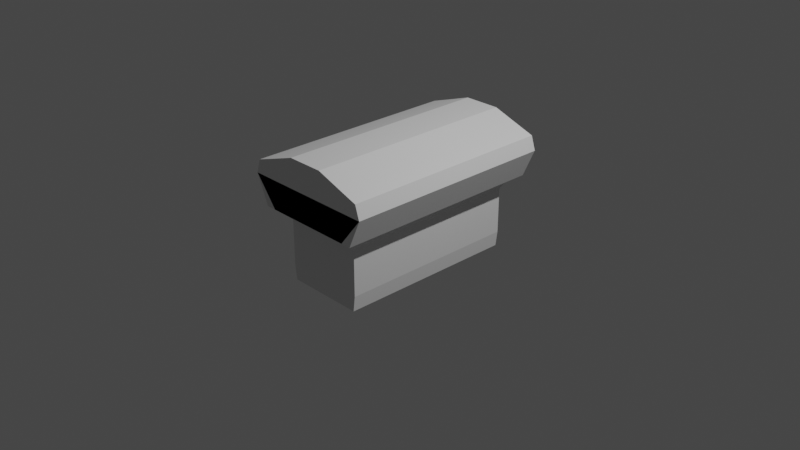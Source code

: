 # Source: 3DCharacterModel.blend  (saved by Blender 3.5.10; exported with 4.5.12 LTS)
import bpy
from mathutils import Matrix  # noqa: F401  (used for matrix-valued properties, if any)

bpy.ops.wm.read_factory_settings(use_empty=True)
scene = bpy.context.scene
scene.name = 'Scene'

# ---- collections
col_collection = bpy.data.collections.new('Collection'); scene.collection.children.link(col_collection)

# ---- materials (node trees are filled in below, after node groups)
mat_material = bpy.data.materials.new('Material')
mat_material.alpha_threshold = 0.0
mat_material.use_transparent_shadow = False
mat_material.roughness = 0.5
mat_material.line_color = (0.0, 0.0, 0.0, 1.0)

# ---- material node trees
mat_material.use_nodes = True; mat_material.node_tree.nodes.clear()
_N = mat_material.node_tree.nodes; _L = mat_material.node_tree.links
n0 = _N.new('ShaderNodeOutputMaterial'); n0.name = 'Material Output'; n0.location = (300, 300)
n1 = _N.new('ShaderNodeBsdfPrincipled'); n1.name = 'Principled BSDF'; n1.location = (10, 300)
n1.distribution = 'GGX'
n1.subsurface_method = 'RANDOM_WALK_SKIN'
n1.inputs[3].default_value = 1.45
n1.inputs[27].default_value = (0.0, 0.0, 0.0, 1.0)
n1.inputs[28].default_value = 1.0
_L.new(n1.outputs[0], n0.inputs[0])
n0.is_active_output = True

# ---- world
world_world = bpy.data.worlds.new('World'); scene.world = world_world
world_world.use_nodes = True; world_world.node_tree.nodes.clear()
_N = world_world.node_tree.nodes; _L = world_world.node_tree.links
n0 = _N.new('ShaderNodeOutputWorld'); n0.name = 'World Output'; n0.location = (300, 300)
n1 = _N.new('ShaderNodeBackground'); n1.name = 'Background'; n1.location = (10, 300)
n1.inputs[0].default_value = (0.05088, 0.05088, 0.05088, 1.0)
_L.new(n1.outputs[0], n0.inputs[0])
n0.is_active_output = True
world_world.color = (0.05088, 0.05088, 0.05088)
world_world.use_sun_shadow = False
world_world.sun_shadow_jitter_overblur = 0.0

# ---- cameras
cam_camera = bpy.data.cameras.new('Camera')
cam_camera.clip_end = 100.0
cam_camera.ortho_scale = 7.314

# ---- lights
light_light = bpy.data.lights.new('Light', 'POINT')
light_light.transmission_factor = 0.0
light_light.energy = 1000.0
light_light.shadow_soft_size = 0.1
light_light.shadow_maximum_resolution = 0.006
light_light.use_absolute_resolution = True

# ---- meshes
me_cube = bpy.data.meshes.new('Cube')
me_cube.from_pydata([(0.4422, 0.1396, -0.1058), (0.4422, 0.1444, -0.4813), (0.4422, -0.06722, -0.1058), (0.4422, -0.0769, -0.4813), (0.0, 0.3419, 0.1859), (0.0, -0.2411, 0.1859), (0.457, -0.07158, 0.1859), (0.457, 0.1512, 0.1859), (0.0, 0.3241, -0.4813), (0.0, -0.2297, -0.1058), (0.0, -0.255, -0.4813), (0.0, 0.3115, -0.1058), (0.0, 0.3621, 0.3171), (0.0, -0.2487, 0.3171), (0.4929, -0.07448, 0.3171), (0.4929, 0.159, 0.3171), (0.0, 0.3684, 0.4975), (0.0, -0.2645, 0.4975), (0.8094, -0.08053, 0.4975), (0.8094, 0.1614, 0.4975), (0.0, 0.3115, 0.7538), (0.0, -0.2329, 0.7538), (0.7061, -0.06843, 0.7538), (0.7061, 0.1396, 0.7538), (0.0, 0.2513, 0.852), (0.0, -0.1727, 0.852), (0.4929, -0.04545, 0.852), (0.4929, 0.1166, 0.852), (0.0, 0.1841, 0.9501), (0.0, -0.1814, 0.9501), (0.2476, -0.04877, 0.9501), (0.2476, 0.09091, 0.9501), (0.7457, -0.08053, 0.6257), (0.0, -0.2645, 0.6257), (0.0, 0.34, 0.6257), (0.7457, 0.1505, 0.6257), (0.4838, 0.1352, -0.7603), (0.4838, -0.09118, -0.7603), (0.4496, 0.1331, -0.5644), (0.0, 0.2944, -0.5644), (0.0, -0.2737, -0.5644), (0.4496, -0.08404, -0.5644), (0.1545, -0.2411, 0.1859), (0.1545, 0.3419, 0.1859), (0.1495, -0.255, -0.4813), (0.1495, 0.3115, -0.1058), (0.1495, 0.3241, -0.4813), (0.1495, -0.2297, -0.1058), (0.1667, -0.2487, 0.3171), (0.1667, 0.3621, 0.3171), (0.2737, -0.2645, 0.4975), (0.2737, 0.3684, 0.4975), (0.2388, -0.2329, 0.7538), (0.2388, 0.3115, 0.7538), (0.1667, -0.1727, 0.852), (0.1667, 0.2513, 0.852), (0.08373, -0.1814, 0.9501), (0.08373, 0.1841, 0.9501), (0.2521, 0.34, 0.6257), (0.2521, -0.2645, 0.6257), (0.0, -0.2924, -0.7603), (0.0, 0.3, -0.7603), (0.04658, -0.2737, -0.5644), (0.04658, 0.2944, -0.5644), (0.3156, 0.2614, 0.1859), (0.3054, -0.1798, -0.4813), (0.3054, 0.2389, -0.1058), (0.3404, 0.2763, 0.3171), (0.559, 0.281, 0.4975), (0.4876, 0.2389, 0.7538), (0.3404, 0.1945, 0.852), (0.171, 0.1447, 0.9501), (0.5149, 0.26, 0.6257), (0.0, -0.2074, -0.7603), (0.2612, -0.1936, -0.5644), (0.3156, -0.1695, 0.1859), (0.3054, 0.2483, -0.4813), (0.3054, -0.1611, -0.1058), (0.3404, -0.1751, 0.3171), (0.559, -0.1868, 0.4975), (0.4876, -0.1634, 0.7538), (0.3404, -0.119, 0.852), (0.171, -0.1254, 0.9501), (0.5149, -0.1868, 0.6257), (0.0, 0.2304, -0.7603), (0.0, -0.312, -0.6623), (0.0, 0.325, -0.6623), (0.4958, -0.09744, -0.6623), (0.008917, -0.312, -0.6623), (0.008917, 0.325, -0.6623), (0.192, -0.2214, -0.6623), (0.2612, 0.2263, -0.5644), (0.4958, 0.146, -0.6623), (0.192, 0.2494, -0.6623), (0.3942, 0.108, -1.914), (0.1427, 0.2266, -1.914), (0.4522, 0.1352, -1.05), (0.09518, 0.2304, -1.05), (0.09798, -0.1646, -1.05), (0.4504, -0.06534, -1.05), (0.4311, 0.08687, -1.429), (0.13, -0.1491, -1.429), (0.1295, 0.1821, -1.429), (0.4306, -0.07315, -1.429), (0.09633, 0.2304, -0.8187), (0.4775, -0.09118, -0.8187), (0.4775, 0.1352, -0.8187), (0.09633, -0.2074, -0.8187), (0.1141, 0.1809, -1.259), (0.4366, -0.06965, -1.259), (0.4406, 0.08568, -1.259), (0.1211, -0.1561, -1.259), (0.1432, -0.1257, -1.914), (0.1262, -0.1257, -1.914), (0.4112, 0.108, -1.914), (0.1256, 0.2266, -1.914), (0.1262, -0.1257, -2.001), (0.1256, 0.2266, -2.001), (0.4117, -0.05042, -1.914), (0.1456, 0.2005, -2.001), (0.3946, -0.05042, -1.914), (0.1461, -0.1026, -2.001), (0.4117, -0.05042, -2.001), (0.4112, 0.108, -2.001), (0.3917, -0.03782, -2.001), (0.3913, 0.09845, -2.001), (0.1385, 0.1878, -2.184), (0.06223, -0.1305, -2.184), (0.4613, -0.04605, -2.184), (0.3842, 0.08683, -2.184), (0.1149, 0.2008, -2.351), (0.1156, -0.4847, -2.351), (0.4151, -0.03796, -2.351), (0.4146, 0.09855, -2.351), (0.1116, 0.2067, -2.466), (0.1123, -0.4899, -2.466), (0.43, -0.04079, -2.466), (0.4295, 0.1007, -2.466), (0.3088, -0.2612, 1.206), (0.4156, -0.2844, 2.045), (0.2562, 0.3129, 1.244), (0.3145, 0.3058, 2.049), (2.625e-33, 0.3886, 1.162), (2.625e-33, 0.3886, 2.135), (0.3455, 0.3685, 1.601), (0.3358, 0.03506, 1.152), (0.4528, 0.01127, 2.127), (0.4715, -0.3222, 1.582), (2.625e-33, -0.378, 1.131), (2.625e-33, -0.378, 2.135), (2.625e-33, 0.5406, 1.588), (0.5819, 0.03506, 1.587), (2.625e-33, -0.5299, 1.58), (2.625e-33, 0.005325, 2.327), (0.1471, 0.3516, 1.202), (0.1837, 0.3479, 2.103), (0.343, 0.348, 1.864), (0.3064, 0.3517, 1.377), (0.3325, -0.1395, 1.162), (0.3017, 0.2027, 1.188), (0.3896, 0.1881, 2.107), (0.4577, -0.1665, 2.105), (0.4702, -0.3154, 1.856), (0.3962, -0.2994, 1.345), (0.1778, -0.3169, 1.164), (0.2519, -0.333, 2.101), (2.625e-33, 0.5014, 1.878), (0.1768, 0.4691, 1.597), (2.625e-33, 0.5014, 1.346), (0.4924, 0.2186, 1.595), (0.5696, 0.02317, 1.879), (0.579, -0.1559, 1.583), (0.4891, 0.03952, 1.334), (0.2635, -0.4406, 1.581), (2.625e-33, -0.4907, 1.877), (2.625e-33, -0.4907, 1.323), (2.625e-33, 0.2136, 1.036), (0.169, 0.02242, 1.046), (2.625e-33, -0.203, 1.015), (2.625e-33, 0.2136, 2.283), (2.625e-33, -0.203, 2.283), (0.2495, 0.006068, 2.263), (0.1785, 0.439, 1.87), (0.1609, 0.4398, 1.369), (0.4223, 0.2141, 1.356), (0.4825, 0.2042, 1.875), (0.5702, -0.1622, 1.869), (0.4834, -0.1435, 1.335), (0.222, -0.4079, 1.337), (0.2663, -0.4175, 1.864), (0.1568, 0.2054, 1.094), (0.1687, -0.1644, 1.068), (0.217, 0.1955, 2.228), (0.2555, -0.1832, 2.228), (0.4034, 0.09423, -2.289), (0.4322, -0.04095, -2.289), (0.1236, 0.189, -2.289), (0.09588, -0.2466, -2.289)], [], [(2, 0, 7, 6), (75, 6, 14, 78), (49, 12, 16, 51), (93, 92, 36, 84), (1, 0, 2, 3), (76, 66, 0, 1), (6, 7, 15, 14), (77, 2, 6, 75), (44, 47, 9, 10), (45, 11, 4, 43), (43, 4, 12, 49), (83, 32, 22, 80), (14, 15, 19, 18), (78, 14, 18, 79), (22, 23, 27, 26), (58, 34, 20, 53), (32, 35, 23, 22), (26, 27, 31, 30), (80, 22, 26, 81), (53, 20, 24, 55), (71, 190, 177, 191, 30, 31), (81, 26, 30, 82), (55, 24, 28, 57), (18, 19, 35, 32), (51, 16, 34, 58), (79, 18, 32, 83), (102, 100, 94, 95), (88, 85, 60), (92, 87, 37, 36), (1, 3, 41, 38), (44, 10, 40, 62), (76, 1, 38, 91), (8, 46, 63, 39), (65, 44, 62, 74), (90, 88, 60, 73), (17, 50, 59, 33), (68, 51, 58, 72), (70, 55, 57, 71), (25, 54, 56, 29), (177, 71, 57, 190), (69, 53, 55, 70), (21, 52, 54, 25), (72, 58, 53, 69), (13, 48, 50, 17), (33, 59, 52, 21), (64, 43, 49, 67), (66, 45, 43, 64), (65, 77, 47, 44), (9, 47, 42, 5), (8, 11, 45, 46), (86, 89, 61), (67, 49, 51, 68), (5, 42, 48, 13), (15, 67, 68, 19), (3, 2, 77, 65), (0, 66, 64, 7), (7, 64, 67, 15), (35, 72, 69, 23), (23, 69, 70, 27), (57, 28, 176, 190), (27, 70, 71, 31), (19, 68, 72, 35), (87, 90, 73, 37), (3, 65, 74, 41), (46, 76, 91, 63), (61, 84, 73, 60), (50, 79, 83, 59), (54, 81, 82, 56), (52, 80, 81, 54), (48, 78, 79, 50), (59, 83, 80, 52), (47, 77, 75, 42), (46, 45, 66, 76), (89, 93, 84, 61), (42, 75, 78, 48), (63, 91, 93, 89), (41, 74, 90, 87), (39, 63, 89, 86), (74, 62, 88, 90), (38, 41, 87, 92), (62, 40, 85, 88), (91, 38, 92, 93), (103, 101, 112, 120), (101, 102, 95, 112), (100, 103, 120, 94), (106, 105, 99, 96), (107, 104, 97, 98), (105, 107, 98, 99), (104, 106, 96, 97), (110, 109, 103, 100), (111, 108, 102, 101), (109, 111, 101, 103), (108, 110, 100, 102), (84, 36, 106, 104), (37, 73, 107, 105), (73, 84, 104, 107), (36, 37, 105, 106), (97, 96, 110, 108), (99, 98, 111, 109), (98, 97, 108, 111), (96, 99, 109, 110), (120, 112, 113, 118), (95, 94, 114, 115), (94, 120, 118, 114), (112, 95, 115, 113), (116, 117, 123, 122), (125, 119, 126, 129), (117, 116, 121, 119), (123, 117, 119, 125), (122, 123, 125, 124), (116, 122, 124, 121), (195, 194, 133, 132), (119, 121, 127, 126), (121, 124, 128, 127), (124, 125, 129, 128), (130, 131, 135, 134), (194, 196, 130, 133), (196, 197, 131, 130), (197, 195, 132, 131), (135, 136, 137, 134), (131, 132, 136, 135), (132, 133, 137, 136), (133, 130, 134, 137), (150, 166, 182, 167), (166, 143, 155, 182), (182, 155, 141, 156), (167, 182, 156, 144), (142, 168, 183, 154), (168, 150, 167, 183), (183, 167, 144, 157), (154, 183, 157, 140), (140, 157, 184, 159), (157, 144, 169, 184), (184, 169, 151, 172), (159, 184, 172, 145), (144, 156, 185, 169), (156, 141, 160, 185), (185, 160, 146, 170), (169, 185, 170, 151), (151, 170, 186, 171), (170, 146, 161, 186), (186, 161, 139, 162), (171, 186, 162, 147), (145, 172, 187, 158), (172, 151, 171, 187), (187, 171, 147, 163), (158, 187, 163, 138), (138, 163, 188, 164), (163, 147, 173, 188), (188, 173, 152, 175), (164, 188, 175, 148), (147, 162, 189, 173), (162, 139, 165, 189), (189, 165, 149, 174), (173, 189, 174, 152), (142, 154, 190, 176), (154, 140, 159, 190), (190, 159, 145, 177), (177, 145, 158, 191), (191, 158, 138, 164), (178, 191, 164, 148), (141, 155, 192, 160), (155, 143, 179, 192), (192, 179, 153, 181), (160, 192, 181, 146), (146, 181, 193, 161), (181, 153, 180, 193), (193, 180, 149, 165), (161, 193, 165, 139), (177, 190, 71, 31), (190, 176, 57, 71), (82, 30, 191, 178, 56), (178, 191, 56, 29), (122, 116, 113, 120, 112, 118), (114, 123, 122, 118), (123, 114, 115, 117), (117, 115, 113, 116), (127, 128, 195, 197), (126, 127, 197, 196), (129, 126, 196, 194), (128, 129, 194, 195)])
_uv = me_cube.uv_layers.new(name='UVMap')
_uv.uv.foreach_set('vector', [0.625, 0.75, 0.625, 0.5, 0.625, 0.5, 0.625, 0.75, 0.625, 0.7887, 0.625, 0.75, 0.625, 0.75, 0.625, 0.7887, 0.625, 0.4173, 0.625, 0.375, 0.625, 0.375, 0.625, 0.4173, 0.375, 0.4597, 0.375, 0.4868, 0.375, 0.5, 0.375, 0.4613, 0.375, 0.5, 0.625, 0.5, 0.625, 0.75, 0.375, 0.75, 0.375, 0.4613, 0.625, 0.4613, 0.625, 0.5, 0.375, 0.5, 0.625, 0.75, 0.625, 0.5, 0.625, 0.5, 0.625, 0.75, 0.625, 0.7887, 0.625, 0.75, 0.625, 0.75, 0.625, 0.7887, 0.375, 0.8327, 0.625, 0.8327, 0.625, 0.875, 0.375, 0.875, 0.625, 0.4173, 0.625, 0.375, 0.625, 0.375, 0.625, 0.4173, 0.625, 0.4173, 0.625, 0.375, 0.625, 0.375, 0.625, 0.4173, 0.625, 0.7887, 0.625, 0.75, 0.625, 0.75, 0.625, 0.7887, 0.625, 0.75, 0.625, 0.5, 0.625, 0.5, 0.625, 0.75, 0.625, 0.7887, 0.625, 0.75, 0.625, 0.75, 0.625, 0.7887, 0.625, 0.75, 0.625, 0.5, 0.625, 0.5, 0.625, 0.75, 0.625, 0.4173, 0.625, 0.375, 0.625, 0.375, 0.625, 0.4173, 0.625, 0.75, 0.625, 0.5, 0.625, 0.5, 0.625, 0.75, 0.625, 0.75, 0.625, 0.5, 0.625, 0.5, 0.625, 0.75, 0.625, 0.7887, 0.625, 0.75, 0.625, 0.75, 0.625, 0.7887, 0.625, 0.4173, 0.625, 0.375, 0.625, 0.375, 0.625, 0.4173, 0.0, 0.0, 0.0, 0.0, 0.0, 0.0, 0.0, 0.0, 0.0, 0.0, 0.0, 0.0, 0.625, 0.7887, 0.625, 0.75, 0.625, 0.75, 0.625, 0.7887, 0.625, 0.4173, 0.625, 0.375, 0.625, 0.375, 0.625, 0.4173, 0.625, 0.75, 0.625, 0.5, 0.625, 0.5, 0.625, 0.75, 0.625, 0.4173, 0.625, 0.375, 0.625, 0.375, 0.625, 0.4173, 0.625, 0.7887, 0.625, 0.75, 0.625, 0.75, 0.625, 0.7887, 0.375, 0.4613, 0.375, 0.5, 0.375, 0.5, 0.375, 0.4613, 0.375, 0.8583, 0.375, 0.875, 0.375, 0.8327, 0.375, 0.4868, 0.375, 0.7607, 0.375, 0.75, 0.375, 0.5, 0.375, 0.5, 0.375, 0.75, 0.375, 0.75, 0.375, 0.5, 0.375, 0.8327, 0.375, 0.875, 0.375, 0.875, 0.375, 0.8327, 0.375, 0.4613, 0.375, 0.5, 0.375, 0.5, 0.375, 0.4613, 0.375, 0.375, 0.375, 0.4173, 0.375, 0.4173, 0.375, 0.375, 0.375, 0.7887, 0.375, 0.8327, 0.375, 0.8327, 0.375, 0.7887, 0.375, 0.7905, 0.375, 0.8583, 0.375, 0.8327, 0.375, 0.7887, 0.625, 0.875, 0.625, 0.8327, 0.625, 0.8327, 0.625, 0.875, 0.625, 0.4613, 0.625, 0.4173, 0.625, 0.4173, 0.625, 0.4613, 0.625, 0.4613, 0.625, 0.4173, 0.625, 0.4173, 0.625, 0.4613, 0.625, 0.875, 0.625, 0.8327, 0.625, 0.8327, 0.625, 0.875, 0.3125, 0.625, 0.625, 0.4613, 0.625, 0.4173, 0.3125, 0.5625, 0.625, 0.4613, 0.625, 0.4173, 0.625, 0.4173, 0.625, 0.4613, 0.625, 0.875, 0.625, 0.8327, 0.625, 0.8327, 0.625, 0.875, 0.625, 0.4613, 0.625, 0.4173, 0.625, 0.4173, 0.625, 0.4613, 0.625, 0.875, 0.625, 0.8327, 0.625, 0.8327, 0.625, 0.875, 0.625, 0.875, 0.625, 0.8327, 0.625, 0.8327, 0.625, 0.875, 0.625, 0.4613, 0.625, 0.4173, 0.625, 0.4173, 0.625, 0.4613, 0.625, 0.4613, 0.625, 0.4173, 0.625, 0.4173, 0.625, 0.4613, 0.375, 0.7887, 0.625, 0.7887, 0.625, 0.8327, 0.375, 0.8327, 0.625, 0.875, 0.625, 0.8327, 0.625, 0.8327, 0.625, 0.875, 0.375, 0.375, 0.625, 0.375, 0.625, 0.4173, 0.375, 0.4173, 0.375, 0.375, 0.375, 0.3913, 0.375, 0.375, 0.625, 0.4613, 0.625, 0.4173, 0.625, 0.4173, 0.625, 0.4613, 0.625, 0.875, 0.625, 0.8327, 0.625, 0.8327, 0.625, 0.875, 0.625, 0.5, 0.625, 0.4613, 0.625, 0.4613, 0.625, 0.5, 0.375, 0.75, 0.625, 0.75, 0.625, 0.7887, 0.375, 0.7887, 0.625, 0.5, 0.625, 0.4613, 0.625, 0.4613, 0.625, 0.5, 0.625, 0.5, 0.625, 0.4613, 0.625, 0.4613, 0.625, 0.5, 0.625, 0.5, 0.625, 0.4613, 0.625, 0.4613, 0.625, 0.5, 0.625, 0.5, 0.625, 0.4613, 0.625, 0.4613, 0.625, 0.5, 0.625, 0.4173, 0.625, 0.375, 0.25, 0.5625, 0.3125, 0.5625, 0.625, 0.5, 0.625, 0.4613, 0.625, 0.4613, 0.625, 0.5, 0.625, 0.5, 0.625, 0.4613, 0.625, 0.4613, 0.625, 0.5, 0.375, 0.7607, 0.375, 0.7905, 0.375, 0.7887, 0.375, 0.75, 0.375, 0.75, 0.375, 0.7887, 0.375, 0.7887, 0.375, 0.75, 0.375, 0.4173, 0.375, 0.4613, 0.375, 0.4613, 0.375, 0.4173, 0.2923, 0.5, 0.3363, 0.5, 0.3363, 0.75, 0.2923, 0.75, 0.625, 0.8327, 0.625, 0.7887, 0.625, 0.7887, 0.625, 0.8327, 0.625, 0.8327, 0.625, 0.7887, 0.625, 0.7887, 0.625, 0.8327, 0.625, 0.8327, 0.625, 0.7887, 0.625, 0.7887, 0.625, 0.8327, 0.625, 0.8327, 0.625, 0.7887, 0.625, 0.7887, 0.625, 0.8327, 0.625, 0.8327, 0.625, 0.7887, 0.625, 0.7887, 0.625, 0.8327, 0.625, 0.8327, 0.625, 0.7887, 0.625, 0.7887, 0.625, 0.8327, 0.375, 0.4173, 0.625, 0.4173, 0.625, 0.4613, 0.375, 0.4613, 0.375, 0.3913, 0.375, 0.4597, 0.375, 0.4613, 0.375, 0.4173, 0.625, 0.8327, 0.625, 0.7887, 0.625, 0.7887, 0.625, 0.8327, 0.375, 0.4173, 0.375, 0.4613, 0.375, 0.4597, 0.375, 0.3913, 0.375, 0.75, 0.375, 0.7887, 0.375, 0.7905, 0.375, 0.7607, 0.375, 0.375, 0.375, 0.4173, 0.375, 0.3913, 0.375, 0.375, 0.375, 0.7887, 0.375, 0.8327, 0.375, 0.8583, 0.375, 0.7905, 0.375, 0.5, 0.375, 0.75, 0.375, 0.7607, 0.375, 0.4868, 0.375, 0.8327, 0.375, 0.875, 0.375, 0.875, 0.375, 0.8583, 0.375, 0.4613, 0.375, 0.5, 0.375, 0.4868, 0.375, 0.4597, 0.375, 0.75, 0.375, 0.7887, 0.375, 0.7887, 0.375, 0.75, 0.3363, 0.75, 0.3363, 0.5, 0.3363, 0.5, 0.3363, 0.75, 0.375, 0.5, 0.375, 0.75, 0.375, 0.75, 0.375, 0.5, 0.375, 0.5, 0.375, 0.75, 0.375, 0.75, 0.375, 0.5, 0.3363, 0.75, 0.3363, 0.5, 0.3363, 0.5, 0.3363, 0.75, 0.375, 0.75, 0.375, 0.7887, 0.375, 0.7887, 0.375, 0.75, 0.375, 0.4613, 0.375, 0.5, 0.375, 0.5, 0.375, 0.4613, 0.375, 0.5, 0.375, 0.75, 0.375, 0.75, 0.375, 0.5, 0.3363, 0.75, 0.3363, 0.5, 0.3363, 0.5, 0.3363, 0.75, 0.375, 0.75, 0.375, 0.7887, 0.375, 0.7887, 0.375, 0.75, 0.375, 0.4613, 0.375, 0.5, 0.375, 0.5, 0.375, 0.4613, 0.375, 0.4613, 0.375, 0.5, 0.375, 0.5, 0.375, 0.4613, 0.375, 0.75, 0.375, 0.7887, 0.375, 0.7887, 0.375, 0.75, 0.3363, 0.75, 0.3363, 0.5, 0.3363, 0.5, 0.3363, 0.75, 0.375, 0.5, 0.375, 0.75, 0.375, 0.75, 0.375, 0.5, 0.375, 0.4613, 0.375, 0.5, 0.375, 0.5, 0.375, 0.4613, 0.375, 0.75, 0.375, 0.7887, 0.375, 0.7887, 0.375, 0.75, 0.3363, 0.75, 0.3363, 0.5, 0.3363, 0.5, 0.3363, 0.75, 0.375, 0.5, 0.375, 0.75, 0.375, 0.75, 0.375, 0.5, 0.375, 0.75, 0.375, 0.7887, 0.375, 0.7887, 0.375, 0.75, 0.375, 0.4613, 0.375, 0.5, 0.375, 0.5, 0.375, 0.4613, 0.375, 0.5, 0.375, 0.75, 0.375, 0.75, 0.375, 0.5, 0.3363, 0.75, 0.3363, 0.5, 0.3363, 0.5, 0.3363, 0.75, 0.0, 0.0, 0.0, 0.0, 0.0, 0.0, 0.0, 0.0, 0.0, 0.0, 0.0, 0.0, 0.0, 0.0, 0.0, 0.0, 0.0, 0.0, 0.0, 0.0, 0.0, 0.0, 0.0, 0.0, 0.0, 0.0, 0.0, 0.0, 0.0, 0.0, 0.0, 0.0, 0.0, 0.0, 0.0, 0.0, 0.0, 0.0, 0.0, 0.0, 0.0, 0.0, 0.0, 0.0, 0.0, 0.0, 0.0, 0.0, 0.0, 0.0, 0.0, 0.0, 0.0, 0.0, 0.0, 0.0, 0.0, 0.0, 0.0, 0.0, 0.0, 0.0, 0.0, 0.0, 0.0, 0.0, 0.0, 0.0, 0.0, 0.0, 0.0, 0.0, 0.0, 0.0, 0.0, 0.0, 0.0, 0.0, 0.0, 0.0, 0.0, 0.0, 0.0, 0.0, 0.0, 0.0, 0.0, 0.0, 0.0, 0.0, 0.0, 0.0, 0.0, 0.0, 0.0, 0.0, 0.0, 0.0, 0.0, 0.0, 0.0, 0.0, 0.0, 0.0, 0.0, 0.0, 0.0, 0.0, 0.0, 0.0, 0.0, 0.0, 0.0, 0.0, 0.0, 0.0, 0.0, 0.0, 0.0, 0.0, 0.0, 0.0, 0.0, 0.0, 0.0, 0.0, 0.0, 0.0, 0.0, 0.0, 0.0, 0.0, 0.0, 0.0, 0.0, 0.0, 0.0, 0.0, 0.0, 0.0, 0.0, 0.0, 0.0, 0.0, 0.5, 0.375, 0.5625, 0.375, 0.5625, 0.4375, 0.5, 0.4375, 0.5625, 0.375, 0.625, 0.375, 0.625, 0.4375, 0.5625, 0.4375, 0.5625, 0.4375, 0.625, 0.4375, 0.625, 0.5, 0.5625, 0.5, 0.5, 0.4375, 0.5625, 0.4375, 0.5625, 0.5, 0.5, 0.5, 0.375, 0.375, 0.4375, 0.375, 0.4375, 0.4375, 0.375, 0.4375, 0.4375, 0.375, 0.5, 0.375, 0.5, 0.4375, 0.4375, 0.4375, 0.4375, 0.4375, 0.5, 0.4375, 0.5, 0.5, 0.4375, 0.5, 0.375, 0.4375, 0.4375, 0.4375, 0.4375, 0.5, 0.375, 0.5, 0.375, 0.5, 0.4375, 0.5, 0.4375, 0.5625, 0.375, 0.5625, 0.4375, 0.5, 0.5, 0.5, 0.5, 0.5625, 0.4375, 0.5625, 0.4375, 0.5625, 0.5, 0.5625, 0.5, 0.625, 0.4375, 0.625, 0.375, 0.5625, 0.4375, 0.5625, 0.4375, 0.625, 0.375, 0.625, 0.5, 0.5, 0.5625, 0.5, 0.5625, 0.5625, 0.5, 0.5625, 0.5625, 0.5, 0.625, 0.5, 0.625, 0.5625, 0.5625, 0.5625, 0.5625, 0.5625, 0.625, 0.5625, 0.625, 0.625, 0.5625, 0.625, 0.5, 0.5625, 0.5625, 0.5625, 0.5625, 0.625, 0.5, 0.625, 0.5, 0.625, 0.5625, 0.625, 0.5625, 0.6875, 0.5, 0.6875, 0.5625, 0.625, 0.625, 0.625, 0.625, 0.6875, 0.5625, 0.6875, 0.5625, 0.6875, 0.625, 0.6875, 0.625, 0.75, 0.5625, 0.75, 0.5, 0.6875, 0.5625, 0.6875, 0.5625, 0.75, 0.5, 0.75, 0.375, 0.625, 0.4375, 0.625, 0.4375, 0.6875, 0.375, 0.6875, 0.4375, 0.625, 0.5, 0.625, 0.5, 0.6875, 0.4375, 0.6875, 0.4375, 0.6875, 0.5, 0.6875, 0.5, 0.75, 0.4375, 0.75, 0.375, 0.6875, 0.4375, 0.6875, 0.4375, 0.75, 0.375, 0.75, 0.375, 0.75, 0.4375, 0.75, 0.4375, 0.8125, 0.375, 0.8125, 0.4375, 0.75, 0.5, 0.75, 0.5, 0.8125, 0.4375, 0.8125, 0.4375, 0.8125, 0.5, 0.8125, 0.5, 0.875, 0.4375, 0.875, 0.375, 0.8125, 0.4375, 0.8125, 0.4375, 0.875, 0.375, 0.875, 0.5, 0.75, 0.5625, 0.75, 0.5625, 0.8125, 0.5, 0.8125, 0.5625, 0.75, 0.625, 0.75, 0.625, 0.8125, 0.5625, 0.8125, 0.5625, 0.8125, 0.625, 0.8125, 0.625, 0.875, 0.5625, 0.875, 0.5, 0.8125, 0.5625, 0.8125, 0.5625, 0.875, 0.5, 0.875, 0.25, 0.5, 0.3125, 0.5, 0.3125, 0.5625, 0.25, 0.5625, 0.3125, 0.5, 0.375, 0.5, 0.375, 0.5625, 0.3125, 0.5625, 0.3125, 0.5625, 0.375, 0.5625, 0.375, 0.625, 0.3125, 0.625, 0.3125, 0.625, 0.375, 0.625, 0.375, 0.6875, 0.3125, 0.6875, 0.3125, 0.6875, 0.375, 0.6875, 0.375, 0.75, 0.3125, 0.75, 0.25, 0.6875, 0.3125, 0.6875, 0.3125, 0.75, 0.25, 0.75, 0.625, 0.5, 0.6875, 0.5, 0.6875, 0.5625, 0.625, 0.5625, 0.6875, 0.5, 0.75, 0.5, 0.75, 0.5625, 0.6875, 0.5625, 0.6875, 0.5625, 0.75, 0.5625, 0.75, 0.625, 0.6875, 0.625, 0.625, 0.5625, 0.6875, 0.5625, 0.6875, 0.625, 0.625, 0.625, 0.625, 0.625, 0.6875, 0.625, 0.6875, 0.6875, 0.625, 0.6875, 0.6875, 0.625, 0.75, 0.625, 0.75, 0.6875, 0.6875, 0.6875, 0.6875, 0.6875, 0.75, 0.6875, 0.75, 0.75, 0.6875, 0.75, 0.625, 0.6875, 0.6875, 0.6875, 0.6875, 0.75, 0.625, 0.75, 0.3125, 0.625, 0.3125, 0.5625, 0.0, 0.0, 0.625, 0.5, 0.3125, 0.5625, 0.25, 0.5625, 0.625, 0.4173, 0.625, 0.4613, 0.625, 0.7887, 0.625, 0.75, 0.0, 0.0, 0.25, 0.6875, 0.625, 0.8327, 0.25, 0.6875, 0.3125, 0.6875, 0.625, 0.8327, 0.625, 0.875, 0.0, 0.0, 0.0, 0.0, 0.0, 0.0, 0.0, 0.0, 0.0, 0.0, 0.0, 0.0, 0.0, 0.0, 0.0, 0.0, 0.0, 0.0, 0.0, 0.0, 0.0, 0.0, 0.0, 0.0, 0.0, 0.0, 0.0, 0.0, 0.0, 0.0, 0.0, 0.0, 0.0, 0.0, 0.0, 0.0, 0.0, 0.0, 0.0, 0.0, 0.0, 0.0, 0.0, 0.0, 0.0, 0.0, 0.0, 0.0, 0.0, 0.0, 0.0, 0.0, 0.0, 0.0, 0.0, 0.0, 0.0, 0.0, 0.0, 0.0, 0.0, 0.0, 0.0, 0.0, 0.0, 0.0, 0.0, 0.0])
me_cube.materials.append(mat_material)
me_cube.use_mirror_vertex_groups = False
me_cube.update()
me_cube_003 = bpy.data.meshes.new('Cube.003')
me_cube_003.from_pydata([(0.4291, -1.0, -0.4942), (0.4498, -1.0, -0.3279), (0.4291, 1.0, -0.4942), (0.4498, 1.0, -0.3279), (0.0, 1.0, -0.4942), (0.0, 1.0, -0.3279), (0.0, -1.0, -0.4942), (0.0, -1.0, -0.3279), (0.4498, -1.0, -0.09023), (0.4498, 1.0, -0.09023), (0.0, 1.0, -0.09023), (0.0, -1.0, -0.09023), (0.4498, -1.0, 0.169), (0.4498, 1.0, 0.169), (0.0, 1.0, 0.169), (0.0, -1.0, 0.169), (0.4905, -1.181, 0.3193), (0.4905, 1.181, 0.3193), (0.0, 1.181, 0.3193), (0.0, -1.181, 0.3193), (0.4905, -1.181, 0.8514), (0.4905, 1.181, 0.8514), (0.0, 1.181, 0.8514), (0.0, -1.181, 0.8514), (0.6926, -1.181, 0.7833), (0.0, -1.181, 0.7833), (0.0, 1.181, 0.7833), (0.6926, 1.181, 0.7833), (0.7421, -1.181, 0.6321), (0.0, -1.181, 0.6321), (0.7421, 1.181, 0.6321), (0.0, 1.181, 0.6321), (0.4905, -1.181, 0.3193), (0.4905, 1.181, 0.3193), (0.6022, -1.181, 0.3179), (0.6022, 1.181, 0.3179), (0.2013, -1.181, 0.9503), (0.2013, 1.181, 0.9503), (0.0, 1.181, 0.9503), (0.0, -1.181, 0.9503), (0.4905, -1.181, 0.3193), (0.4905, 1.181, 0.3193), (0.4905, -1.181, 0.3193), (0.4905, 1.181, 0.3193)], [], [(4, 5, 3, 2), (2, 3, 1, 0), (4, 2, 0, 6), (3, 5, 10, 9), (0, 1, 7, 6), (9, 10, 14, 13), (7, 1, 8, 11), (1, 3, 9, 8), (15, 12, 16, 19), (8, 9, 13, 12), (11, 8, 12, 15), (25, 24, 20, 23), (13, 14, 18, 17), (12, 13, 17, 16), (27, 26, 22, 21), (24, 27, 21, 20), (23, 20, 36, 39), (28, 30, 27, 24), (30, 31, 26, 27), (29, 28, 24, 25), (19, 16, 28, 29), (17, 18, 31, 30), (16, 17, 30, 28), (16, 32, 42, 40), (33, 32, 34, 35), (34, 28, 30, 35), (32, 16, 19, 29, 28, 34), (31, 18, 17, 33, 35, 30), (38, 39, 36, 37), (21, 22, 38, 37), (20, 21, 37, 36), (41, 40, 42, 43), (17, 16, 40, 41), (33, 17, 41, 43), (32, 33, 43, 42)])
_uv = me_cube_003.uv_layers.new(name='UVMap')
_uv.uv.foreach_set('vector', [0.375, 0.375, 0.625, 0.375, 0.625, 0.5, 0.375, 0.5, 0.375, 0.5, 0.625, 0.5, 0.625, 0.75, 0.375, 0.75, 0.25, 0.5, 0.375, 0.5, 0.375, 0.75, 0.25, 0.75, 0.625, 0.5, 0.625, 0.375, 0.625, 0.375, 0.625, 0.5, 0.375, 0.75, 0.625, 0.75, 0.625, 0.875, 0.375, 0.875, 0.625, 0.5, 0.625, 0.375, 0.625, 0.375, 0.625, 0.5, 0.625, 0.875, 0.625, 0.75, 0.625, 0.75, 0.625, 0.875, 0.625, 0.75, 0.625, 0.5, 0.625, 0.5, 0.625, 0.75, 0.625, 0.875, 0.625, 0.75, 0.625, 0.75, 0.625, 0.875, 0.625, 0.75, 0.625, 0.5, 0.625, 0.5, 0.625, 0.75, 0.625, 0.875, 0.625, 0.75, 0.625, 0.75, 0.625, 0.875, 0.625, 0.875, 0.625, 0.75, 0.625, 0.75, 0.625, 0.875, 0.625, 0.5, 0.625, 0.375, 0.625, 0.375, 0.625, 0.5, 0.625, 0.75, 0.625, 0.5, 0.625, 0.5, 0.625, 0.75, 0.625, 0.5, 0.625, 0.375, 0.625, 0.375, 0.625, 0.5, 0.625, 0.75, 0.625, 0.5, 0.625, 0.5, 0.625, 0.75, 0.625, 0.875, 0.625, 0.75, 0.625, 0.75, 0.625, 0.875, 0.625, 0.75, 0.625, 0.5, 0.625, 0.5, 0.625, 0.75, 0.625, 0.5, 0.625, 0.375, 0.625, 0.375, 0.625, 0.5, 0.625, 0.875, 0.625, 0.75, 0.625, 0.75, 0.625, 0.875, 0.625, 0.875, 0.625, 0.75, 0.625, 0.75, 0.625, 0.875, 0.625, 0.5, 0.625, 0.375, 0.625, 0.375, 0.625, 0.5, 0.625, 0.75, 0.625, 0.5, 0.625, 0.5, 0.625, 0.75, 0.0, 0.0, 0.0, 0.0, 0.0, 0.0, 0.0, 0.0, 0.625, 0.5, 0.625, 0.75, 0.625, 0.75, 0.625, 0.5, 0.625, 0.75, 0.625, 0.75, 0.625, 0.5, 0.625, 0.5, 0.0, 0.0, 0.0, 0.0, 0.0, 0.0, 0.0, 0.0, 0.0, 0.0, 0.0, 0.0, 0.0, 0.0, 0.0, 0.0, 0.0, 0.0, 0.0, 0.0, 0.0, 0.0, 0.0, 0.0, 0.625, 0.375, 0.625, 0.875, 0.625, 0.75, 0.625, 0.5, 0.625, 0.5, 0.625, 0.375, 0.625, 0.375, 0.625, 0.5, 0.625, 0.75, 0.625, 0.5, 0.625, 0.5, 0.625, 0.75, 0.625, 0.5, 0.625, 0.75, 0.625, 0.75, 0.625, 0.5, 0.625, 0.5, 0.625, 0.75, 0.625, 0.75, 0.625, 0.5, 0.0, 0.0, 0.0, 0.0, 0.0, 0.0, 0.0, 0.0, 0.625, 0.75, 0.625, 0.5, 0.625, 0.5, 0.625, 0.75])
me_cube_003.update()

# ---- objects
ob_charactertest1 = bpy.data.objects.new('CharacterTest1', me_cube)
ob_light = bpy.data.objects.new('Light', light_light)
ob_camera = bpy.data.objects.new('Camera', cam_camera)
ob_frontview = bpy.data.objects.new('FrontView', None)
ob_rightview = bpy.data.objects.new('RightView', None)
ob_body = bpy.data.objects.new('Body', me_cube_003)

# ---- transforms, parenting, visibility, modifiers, constraints
ob_charactertest1.location = (-10.45, -7.074, 0.0)
ob_charactertest1.lock_rotations_4d = False
ob_charactertest1.empty_display_type = 'ARROWS'
ob_charactertest1.lineart.crease_threshold = 0.0
_m = ob_charactertest1.modifiers.new('Mirror', 'MIRROR')
_m.use_clip = True
ob_light.location = (4.076, 1.005, 5.904)
ob_light.rotation_euler = (0.6503, 0.05522, 1.866)
ob_light.lock_rotations_4d = False
ob_light.empty_display_type = 'ARROWS'
ob_light.color = (0.0, 0.0, 0.0, 0.0)
ob_light.lineart.crease_threshold = 0.0
ob_camera.location = (7.359, -6.926, 4.958)
ob_camera.rotation_euler = (1.109, 0.0, 0.8149)
ob_camera.lock_rotations_4d = False
ob_camera.empty_display_type = 'ARROWS'
ob_camera.color = (0.0, 0.0, 0.0, 0.0)
ob_camera.display_type = 'WIRE'
ob_camera.lineart.crease_threshold = 0.0
ob_frontview.location = (0.0, 0.0, 0.0)
ob_frontview.rotation_euler = (1.571, -0.0, -0.0)
ob_frontview.empty_display_type = 'IMAGE'
ob_frontview.empty_display_size = 5.0
ob_rightview.location = (0.0, 0.0, 0.0)
ob_rightview.rotation_euler = (1.571, -0.0, 1.571)
ob_rightview.empty_display_type = 'IMAGE'
ob_rightview.empty_display_size = 5.0
ob_body.location = (0.0, 0.0, 0.0)
_m = ob_body.modifiers.new('Mirror', 'MIRROR')
_m.use_clip = True

# ---- collection membership
col_collection.objects.link(ob_charactertest1)
col_collection.objects.link(ob_light)
col_collection.objects.link(ob_camera)
col_collection.objects.link(ob_frontview)
col_collection.objects.link(ob_rightview)
col_collection.objects.link(ob_body)

# ---- scene / render settings (as saved in the file)
scene.camera = ob_camera
scene.frame_start = 1; scene.frame_end = 250; scene.frame_set(5)
scene.render.engine = 'BLENDER_EEVEE_NEXT'
scene.cycles.sampling_pattern = 'TABULATED_SOBOL'
scene.cycles.use_light_tree = False
scene.view_settings.view_transform = 'Filmic'
bpy.context.view_layer.update()
